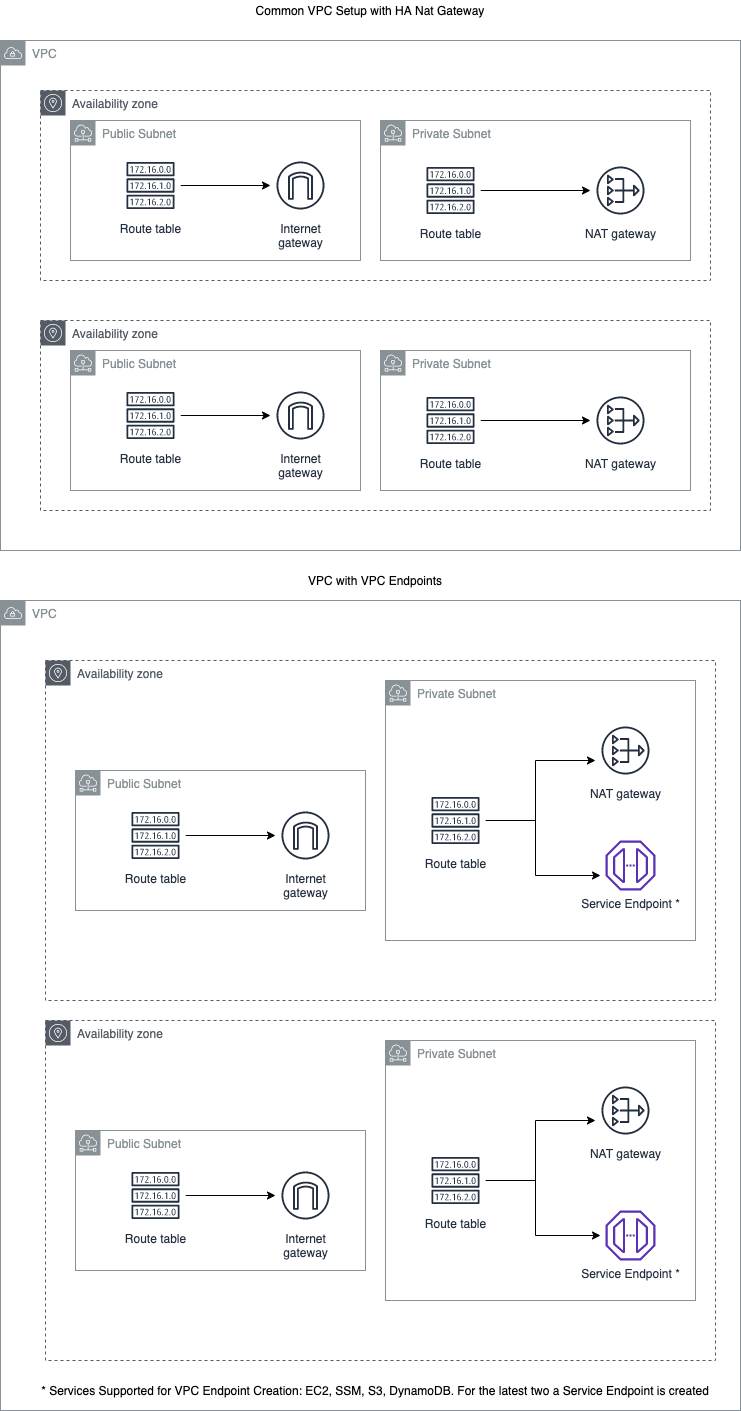

The diagram above was exported from draw.io. Its source (the exported page's mxGraphModel, read from the mxfile embedded in the PNG):
<mxGraphModel dx="1258" dy="845" grid="1" gridSize="10" guides="1" tooltips="1" connect="1" arrows="1" fold="1" page="1" pageScale="1" pageWidth="827" pageHeight="1169" math="0" shadow="0">
  <root>
    <mxCell id="0" />
    <mxCell id="1" parent="0" />
    <mxCell id="lH7timbHqTs32q7ymUfH-1" value="VPC" style="outlineConnect=0;gradientColor=none;html=1;whiteSpace=wrap;fontSize=12;fontStyle=0;shape=mxgraph.aws4.group;grIcon=mxgraph.aws4.group_vpc;strokeColor=#879196;fillColor=none;verticalAlign=top;align=left;spacingLeft=30;fontColor=#879196;dashed=0;" vertex="1" parent="1">
      <mxGeometry x="150" y="230" width="740" height="510" as="geometry" />
    </mxCell>
    <mxCell id="lH7timbHqTs32q7ymUfH-2" value="Availability zone" style="outlineConnect=0;gradientColor=none;html=1;whiteSpace=wrap;fontSize=12;fontStyle=0;shape=mxgraph.aws4.group;grIcon=mxgraph.aws4.group_availability_zone;strokeColor=#545B64;fillColor=none;verticalAlign=top;align=left;spacingLeft=30;fontColor=#545B64;dashed=1;" vertex="1" parent="1">
      <mxGeometry x="190" y="280" width="670" height="190" as="geometry" />
    </mxCell>
    <mxCell id="lH7timbHqTs32q7ymUfH-4" value="Public Subnet" style="outlineConnect=0;gradientColor=none;html=1;whiteSpace=wrap;fontSize=12;fontStyle=0;shape=mxgraph.aws4.group;grIcon=mxgraph.aws4.group_subnet;strokeColor=#879196;fillColor=none;verticalAlign=top;align=left;spacingLeft=30;fontColor=#879196;dashed=0;" vertex="1" parent="1">
      <mxGeometry x="220" y="310" width="290" height="140" as="geometry" />
    </mxCell>
    <mxCell id="lH7timbHqTs32q7ymUfH-6" value="Private Subnet" style="outlineConnect=0;gradientColor=none;html=1;whiteSpace=wrap;fontSize=12;fontStyle=0;shape=mxgraph.aws4.group;grIcon=mxgraph.aws4.group_subnet;strokeColor=#879196;fillColor=none;verticalAlign=top;align=left;spacingLeft=30;fontColor=#879196;dashed=0;" vertex="1" parent="1">
      <mxGeometry x="530" y="310" width="310" height="140" as="geometry" />
    </mxCell>
    <mxCell id="lH7timbHqTs32q7ymUfH-26" value="Internet&#10;gateway" style="outlineConnect=0;fontColor=#232F3E;gradientColor=none;strokeColor=#232F3E;fillColor=#ffffff;dashed=0;verticalLabelPosition=bottom;verticalAlign=top;align=center;html=1;fontSize=12;fontStyle=0;aspect=fixed;shape=mxgraph.aws4.resourceIcon;resIcon=mxgraph.aws4.internet_gateway;" vertex="1" parent="1">
      <mxGeometry x="420" y="345" width="60" height="60" as="geometry" />
    </mxCell>
    <mxCell id="lH7timbHqTs32q7ymUfH-28" style="edgeStyle=orthogonalEdgeStyle;rounded=0;orthogonalLoop=1;jettySize=auto;html=1;" edge="1" parent="1" source="lH7timbHqTs32q7ymUfH-27" target="lH7timbHqTs32q7ymUfH-26">
      <mxGeometry relative="1" as="geometry" />
    </mxCell>
    <mxCell id="lH7timbHqTs32q7ymUfH-27" value="Route table" style="outlineConnect=0;fontColor=#232F3E;gradientColor=none;strokeColor=#232F3E;fillColor=#ffffff;dashed=0;verticalLabelPosition=bottom;verticalAlign=top;align=center;html=1;fontSize=12;fontStyle=0;aspect=fixed;shape=mxgraph.aws4.resourceIcon;resIcon=mxgraph.aws4.route_table;" vertex="1" parent="1">
      <mxGeometry x="270" y="345" width="60" height="60" as="geometry" />
    </mxCell>
    <mxCell id="lH7timbHqTs32q7ymUfH-32" style="edgeStyle=orthogonalEdgeStyle;rounded=0;orthogonalLoop=1;jettySize=auto;html=1;" edge="1" parent="1" source="lH7timbHqTs32q7ymUfH-29" target="lH7timbHqTs32q7ymUfH-31">
      <mxGeometry relative="1" as="geometry" />
    </mxCell>
    <mxCell id="lH7timbHqTs32q7ymUfH-29" value="Route table" style="outlineConnect=0;fontColor=#232F3E;gradientColor=none;strokeColor=#232F3E;fillColor=#ffffff;dashed=0;verticalLabelPosition=bottom;verticalAlign=top;align=center;html=1;fontSize=12;fontStyle=0;aspect=fixed;shape=mxgraph.aws4.resourceIcon;resIcon=mxgraph.aws4.route_table;" vertex="1" parent="1">
      <mxGeometry x="570" y="350" width="60" height="60" as="geometry" />
    </mxCell>
    <mxCell id="lH7timbHqTs32q7ymUfH-31" value="NAT gateway" style="outlineConnect=0;fontColor=#232F3E;gradientColor=none;strokeColor=#232F3E;fillColor=#ffffff;dashed=0;verticalLabelPosition=bottom;verticalAlign=top;align=center;html=1;fontSize=12;fontStyle=0;aspect=fixed;shape=mxgraph.aws4.resourceIcon;resIcon=mxgraph.aws4.nat_gateway;" vertex="1" parent="1">
      <mxGeometry x="740" y="350" width="60" height="60" as="geometry" />
    </mxCell>
    <mxCell id="lH7timbHqTs32q7ymUfH-34" value="Availability zone" style="outlineConnect=0;gradientColor=none;html=1;whiteSpace=wrap;fontSize=12;fontStyle=0;shape=mxgraph.aws4.group;grIcon=mxgraph.aws4.group_availability_zone;strokeColor=#545B64;fillColor=none;verticalAlign=top;align=left;spacingLeft=30;fontColor=#545B64;dashed=1;" vertex="1" parent="1">
      <mxGeometry x="190" y="510" width="670" height="190" as="geometry" />
    </mxCell>
    <mxCell id="lH7timbHqTs32q7ymUfH-35" value="Public Subnet" style="outlineConnect=0;gradientColor=none;html=1;whiteSpace=wrap;fontSize=12;fontStyle=0;shape=mxgraph.aws4.group;grIcon=mxgraph.aws4.group_subnet;strokeColor=#879196;fillColor=none;verticalAlign=top;align=left;spacingLeft=30;fontColor=#879196;dashed=0;" vertex="1" parent="1">
      <mxGeometry x="220" y="540" width="290" height="140" as="geometry" />
    </mxCell>
    <mxCell id="lH7timbHqTs32q7ymUfH-36" value="Private Subnet" style="outlineConnect=0;gradientColor=none;html=1;whiteSpace=wrap;fontSize=12;fontStyle=0;shape=mxgraph.aws4.group;grIcon=mxgraph.aws4.group_subnet;strokeColor=#879196;fillColor=none;verticalAlign=top;align=left;spacingLeft=30;fontColor=#879196;dashed=0;" vertex="1" parent="1">
      <mxGeometry x="530" y="540" width="310" height="140" as="geometry" />
    </mxCell>
    <mxCell id="lH7timbHqTs32q7ymUfH-37" value="Internet&#10;gateway" style="outlineConnect=0;fontColor=#232F3E;gradientColor=none;strokeColor=#232F3E;fillColor=#ffffff;dashed=0;verticalLabelPosition=bottom;verticalAlign=top;align=center;html=1;fontSize=12;fontStyle=0;aspect=fixed;shape=mxgraph.aws4.resourceIcon;resIcon=mxgraph.aws4.internet_gateway;" vertex="1" parent="1">
      <mxGeometry x="420" y="575" width="60" height="60" as="geometry" />
    </mxCell>
    <mxCell id="lH7timbHqTs32q7ymUfH-38" style="edgeStyle=orthogonalEdgeStyle;rounded=0;orthogonalLoop=1;jettySize=auto;html=1;" edge="1" parent="1" source="lH7timbHqTs32q7ymUfH-39" target="lH7timbHqTs32q7ymUfH-37">
      <mxGeometry relative="1" as="geometry" />
    </mxCell>
    <mxCell id="lH7timbHqTs32q7ymUfH-39" value="Route table" style="outlineConnect=0;fontColor=#232F3E;gradientColor=none;strokeColor=#232F3E;fillColor=#ffffff;dashed=0;verticalLabelPosition=bottom;verticalAlign=top;align=center;html=1;fontSize=12;fontStyle=0;aspect=fixed;shape=mxgraph.aws4.resourceIcon;resIcon=mxgraph.aws4.route_table;" vertex="1" parent="1">
      <mxGeometry x="270" y="575" width="60" height="60" as="geometry" />
    </mxCell>
    <mxCell id="lH7timbHqTs32q7ymUfH-40" style="edgeStyle=orthogonalEdgeStyle;rounded=0;orthogonalLoop=1;jettySize=auto;html=1;" edge="1" parent="1" source="lH7timbHqTs32q7ymUfH-41" target="lH7timbHqTs32q7ymUfH-42">
      <mxGeometry relative="1" as="geometry" />
    </mxCell>
    <mxCell id="lH7timbHqTs32q7ymUfH-41" value="Route table" style="outlineConnect=0;fontColor=#232F3E;gradientColor=none;strokeColor=#232F3E;fillColor=#ffffff;dashed=0;verticalLabelPosition=bottom;verticalAlign=top;align=center;html=1;fontSize=12;fontStyle=0;aspect=fixed;shape=mxgraph.aws4.resourceIcon;resIcon=mxgraph.aws4.route_table;" vertex="1" parent="1">
      <mxGeometry x="570" y="580" width="60" height="60" as="geometry" />
    </mxCell>
    <mxCell id="lH7timbHqTs32q7ymUfH-42" value="NAT gateway" style="outlineConnect=0;fontColor=#232F3E;gradientColor=none;strokeColor=#232F3E;fillColor=#ffffff;dashed=0;verticalLabelPosition=bottom;verticalAlign=top;align=center;html=1;fontSize=12;fontStyle=0;aspect=fixed;shape=mxgraph.aws4.resourceIcon;resIcon=mxgraph.aws4.nat_gateway;" vertex="1" parent="1">
      <mxGeometry x="740" y="580" width="60" height="60" as="geometry" />
    </mxCell>
    <mxCell id="lH7timbHqTs32q7ymUfH-58" value="VPC" style="outlineConnect=0;gradientColor=none;html=1;whiteSpace=wrap;fontSize=12;fontStyle=0;shape=mxgraph.aws4.group;grIcon=mxgraph.aws4.group_vpc;strokeColor=#879196;fillColor=none;verticalAlign=top;align=left;spacingLeft=30;fontColor=#879196;dashed=0;" vertex="1" parent="1">
      <mxGeometry x="150" y="790" width="740" height="810" as="geometry" />
    </mxCell>
    <mxCell id="lH7timbHqTs32q7ymUfH-59" value="Availability zone" style="outlineConnect=0;gradientColor=none;html=1;whiteSpace=wrap;fontSize=12;fontStyle=0;shape=mxgraph.aws4.group;grIcon=mxgraph.aws4.group_availability_zone;strokeColor=#545B64;fillColor=none;verticalAlign=top;align=left;spacingLeft=30;fontColor=#545B64;dashed=1;" vertex="1" parent="1">
      <mxGeometry x="195" y="850" width="670" height="340" as="geometry" />
    </mxCell>
    <mxCell id="lH7timbHqTs32q7ymUfH-60" value="Public Subnet" style="outlineConnect=0;gradientColor=none;html=1;whiteSpace=wrap;fontSize=12;fontStyle=0;shape=mxgraph.aws4.group;grIcon=mxgraph.aws4.group_subnet;strokeColor=#879196;fillColor=none;verticalAlign=top;align=left;spacingLeft=30;fontColor=#879196;dashed=0;" vertex="1" parent="1">
      <mxGeometry x="225" y="960" width="290" height="140" as="geometry" />
    </mxCell>
    <mxCell id="lH7timbHqTs32q7ymUfH-61" value="Private Subnet" style="outlineConnect=0;gradientColor=none;html=1;whiteSpace=wrap;fontSize=12;fontStyle=0;shape=mxgraph.aws4.group;grIcon=mxgraph.aws4.group_subnet;strokeColor=#879196;fillColor=none;verticalAlign=top;align=left;spacingLeft=30;fontColor=#879196;dashed=0;" vertex="1" parent="1">
      <mxGeometry x="535" y="870" width="310" height="260" as="geometry" />
    </mxCell>
    <mxCell id="lH7timbHqTs32q7ymUfH-62" value="Internet&#10;gateway" style="outlineConnect=0;fontColor=#232F3E;gradientColor=none;strokeColor=#232F3E;fillColor=#ffffff;dashed=0;verticalLabelPosition=bottom;verticalAlign=top;align=center;html=1;fontSize=12;fontStyle=0;aspect=fixed;shape=mxgraph.aws4.resourceIcon;resIcon=mxgraph.aws4.internet_gateway;" vertex="1" parent="1">
      <mxGeometry x="425" y="995" width="60" height="60" as="geometry" />
    </mxCell>
    <mxCell id="lH7timbHqTs32q7ymUfH-63" style="edgeStyle=orthogonalEdgeStyle;rounded=0;orthogonalLoop=1;jettySize=auto;html=1;" edge="1" parent="1" source="lH7timbHqTs32q7ymUfH-64" target="lH7timbHqTs32q7ymUfH-62">
      <mxGeometry relative="1" as="geometry" />
    </mxCell>
    <mxCell id="lH7timbHqTs32q7ymUfH-64" value="Route table" style="outlineConnect=0;fontColor=#232F3E;gradientColor=none;strokeColor=#232F3E;fillColor=#ffffff;dashed=0;verticalLabelPosition=bottom;verticalAlign=top;align=center;html=1;fontSize=12;fontStyle=0;aspect=fixed;shape=mxgraph.aws4.resourceIcon;resIcon=mxgraph.aws4.route_table;" vertex="1" parent="1">
      <mxGeometry x="275" y="995" width="60" height="60" as="geometry" />
    </mxCell>
    <mxCell id="lH7timbHqTs32q7ymUfH-65" style="edgeStyle=orthogonalEdgeStyle;rounded=0;orthogonalLoop=1;jettySize=auto;html=1;" edge="1" parent="1" source="lH7timbHqTs32q7ymUfH-67">
      <mxGeometry relative="1" as="geometry">
        <mxPoint x="745" y="950" as="targetPoint" />
        <Array as="points">
          <mxPoint x="685" y="1010" />
          <mxPoint x="685" y="950" />
        </Array>
      </mxGeometry>
    </mxCell>
    <mxCell id="lH7timbHqTs32q7ymUfH-66" style="edgeStyle=orthogonalEdgeStyle;rounded=0;orthogonalLoop=1;jettySize=auto;html=1;" edge="1" parent="1" source="lH7timbHqTs32q7ymUfH-67">
      <mxGeometry relative="1" as="geometry">
        <mxPoint x="750" y="1065" as="targetPoint" />
        <Array as="points">
          <mxPoint x="685" y="1010" />
          <mxPoint x="685" y="1065" />
        </Array>
      </mxGeometry>
    </mxCell>
    <mxCell id="lH7timbHqTs32q7ymUfH-67" value="Route table" style="outlineConnect=0;fontColor=#232F3E;gradientColor=none;strokeColor=#232F3E;fillColor=#ffffff;dashed=0;verticalLabelPosition=bottom;verticalAlign=top;align=center;html=1;fontSize=12;fontStyle=0;aspect=fixed;shape=mxgraph.aws4.resourceIcon;resIcon=mxgraph.aws4.route_table;" vertex="1" parent="1">
      <mxGeometry x="575" y="980" width="60" height="60" as="geometry" />
    </mxCell>
    <mxCell id="lH7timbHqTs32q7ymUfH-68" value="NAT gateway" style="outlineConnect=0;fontColor=#232F3E;gradientColor=none;strokeColor=#232F3E;fillColor=#ffffff;dashed=0;verticalLabelPosition=bottom;verticalAlign=top;align=center;html=1;fontSize=12;fontStyle=0;aspect=fixed;shape=mxgraph.aws4.resourceIcon;resIcon=mxgraph.aws4.nat_gateway;" vertex="1" parent="1">
      <mxGeometry x="745" y="910" width="60" height="60" as="geometry" />
    </mxCell>
    <mxCell id="lH7timbHqTs32q7ymUfH-69" value="Service Endpoint *" style="outlineConnect=0;fontColor=#232F3E;gradientColor=none;fillColor=#5A30B5;strokeColor=none;dashed=0;verticalLabelPosition=bottom;verticalAlign=top;align=center;html=1;fontSize=12;fontStyle=0;aspect=fixed;pointerEvents=1;shape=mxgraph.aws4.endpoint;" vertex="1" parent="1">
      <mxGeometry x="755" y="1030" width="50" height="50" as="geometry" />
    </mxCell>
    <mxCell id="lH7timbHqTs32q7ymUfH-70" value="Availability zone" style="outlineConnect=0;gradientColor=none;html=1;whiteSpace=wrap;fontSize=12;fontStyle=0;shape=mxgraph.aws4.group;grIcon=mxgraph.aws4.group_availability_zone;strokeColor=#545B64;fillColor=none;verticalAlign=top;align=left;spacingLeft=30;fontColor=#545B64;dashed=1;" vertex="1" parent="1">
      <mxGeometry x="195" y="1210" width="670" height="340" as="geometry" />
    </mxCell>
    <mxCell id="lH7timbHqTs32q7ymUfH-71" value="Public Subnet" style="outlineConnect=0;gradientColor=none;html=1;whiteSpace=wrap;fontSize=12;fontStyle=0;shape=mxgraph.aws4.group;grIcon=mxgraph.aws4.group_subnet;strokeColor=#879196;fillColor=none;verticalAlign=top;align=left;spacingLeft=30;fontColor=#879196;dashed=0;" vertex="1" parent="1">
      <mxGeometry x="225" y="1320" width="290" height="140" as="geometry" />
    </mxCell>
    <mxCell id="lH7timbHqTs32q7ymUfH-72" value="Private Subnet" style="outlineConnect=0;gradientColor=none;html=1;whiteSpace=wrap;fontSize=12;fontStyle=0;shape=mxgraph.aws4.group;grIcon=mxgraph.aws4.group_subnet;strokeColor=#879196;fillColor=none;verticalAlign=top;align=left;spacingLeft=30;fontColor=#879196;dashed=0;" vertex="1" parent="1">
      <mxGeometry x="535" y="1230" width="310" height="260" as="geometry" />
    </mxCell>
    <mxCell id="lH7timbHqTs32q7ymUfH-73" value="Internet&#10;gateway" style="outlineConnect=0;fontColor=#232F3E;gradientColor=none;strokeColor=#232F3E;fillColor=#ffffff;dashed=0;verticalLabelPosition=bottom;verticalAlign=top;align=center;html=1;fontSize=12;fontStyle=0;aspect=fixed;shape=mxgraph.aws4.resourceIcon;resIcon=mxgraph.aws4.internet_gateway;" vertex="1" parent="1">
      <mxGeometry x="425" y="1355" width="60" height="60" as="geometry" />
    </mxCell>
    <mxCell id="lH7timbHqTs32q7ymUfH-74" style="edgeStyle=orthogonalEdgeStyle;rounded=0;orthogonalLoop=1;jettySize=auto;html=1;" edge="1" parent="1" source="lH7timbHqTs32q7ymUfH-75" target="lH7timbHqTs32q7ymUfH-73">
      <mxGeometry relative="1" as="geometry" />
    </mxCell>
    <mxCell id="lH7timbHqTs32q7ymUfH-75" value="Route table" style="outlineConnect=0;fontColor=#232F3E;gradientColor=none;strokeColor=#232F3E;fillColor=#ffffff;dashed=0;verticalLabelPosition=bottom;verticalAlign=top;align=center;html=1;fontSize=12;fontStyle=0;aspect=fixed;shape=mxgraph.aws4.resourceIcon;resIcon=mxgraph.aws4.route_table;" vertex="1" parent="1">
      <mxGeometry x="275" y="1355" width="60" height="60" as="geometry" />
    </mxCell>
    <mxCell id="lH7timbHqTs32q7ymUfH-76" style="edgeStyle=orthogonalEdgeStyle;rounded=0;orthogonalLoop=1;jettySize=auto;html=1;" edge="1" parent="1" source="lH7timbHqTs32q7ymUfH-78">
      <mxGeometry relative="1" as="geometry">
        <mxPoint x="745" y="1310" as="targetPoint" />
        <Array as="points">
          <mxPoint x="685" y="1370" />
          <mxPoint x="685" y="1310" />
        </Array>
      </mxGeometry>
    </mxCell>
    <mxCell id="lH7timbHqTs32q7ymUfH-77" style="edgeStyle=orthogonalEdgeStyle;rounded=0;orthogonalLoop=1;jettySize=auto;html=1;" edge="1" parent="1" source="lH7timbHqTs32q7ymUfH-78">
      <mxGeometry relative="1" as="geometry">
        <mxPoint x="750" y="1425" as="targetPoint" />
        <Array as="points">
          <mxPoint x="685" y="1370" />
          <mxPoint x="685" y="1425" />
        </Array>
      </mxGeometry>
    </mxCell>
    <mxCell id="lH7timbHqTs32q7ymUfH-78" value="Route table" style="outlineConnect=0;fontColor=#232F3E;gradientColor=none;strokeColor=#232F3E;fillColor=#ffffff;dashed=0;verticalLabelPosition=bottom;verticalAlign=top;align=center;html=1;fontSize=12;fontStyle=0;aspect=fixed;shape=mxgraph.aws4.resourceIcon;resIcon=mxgraph.aws4.route_table;" vertex="1" parent="1">
      <mxGeometry x="575" y="1340" width="60" height="60" as="geometry" />
    </mxCell>
    <mxCell id="lH7timbHqTs32q7ymUfH-79" value="NAT gateway" style="outlineConnect=0;fontColor=#232F3E;gradientColor=none;strokeColor=#232F3E;fillColor=#ffffff;dashed=0;verticalLabelPosition=bottom;verticalAlign=top;align=center;html=1;fontSize=12;fontStyle=0;aspect=fixed;shape=mxgraph.aws4.resourceIcon;resIcon=mxgraph.aws4.nat_gateway;" vertex="1" parent="1">
      <mxGeometry x="745" y="1270" width="60" height="60" as="geometry" />
    </mxCell>
    <mxCell id="lH7timbHqTs32q7ymUfH-80" value="* Services Supported for VPC Endpoint Creation: EC2, SSM, S3, DynamoDB. For the latest two a Service Endpoint is created" style="text;html=1;strokeColor=none;fillColor=none;align=center;verticalAlign=middle;whiteSpace=wrap;rounded=0;" vertex="1" parent="1">
      <mxGeometry x="185" y="1570" width="680" height="20" as="geometry" />
    </mxCell>
    <mxCell id="lH7timbHqTs32q7ymUfH-81" value="Service Endpoint *" style="outlineConnect=0;fontColor=#232F3E;gradientColor=none;fillColor=#5A30B5;strokeColor=none;dashed=0;verticalLabelPosition=bottom;verticalAlign=top;align=center;html=1;fontSize=12;fontStyle=0;aspect=fixed;pointerEvents=1;shape=mxgraph.aws4.endpoint;" vertex="1" parent="1">
      <mxGeometry x="755" y="1400" width="50" height="50" as="geometry" />
    </mxCell>
    <mxCell id="lH7timbHqTs32q7ymUfH-82" value="VPC with VPC Endpoints" style="text;html=1;strokeColor=none;fillColor=none;align=center;verticalAlign=middle;whiteSpace=wrap;rounded=0;" vertex="1" parent="1">
      <mxGeometry x="185" y="760" width="680" height="20" as="geometry" />
    </mxCell>
    <mxCell id="lH7timbHqTs32q7ymUfH-83" value="Common VPC Setup with HA Nat Gateway" style="text;html=1;strokeColor=none;fillColor=none;align=center;verticalAlign=middle;whiteSpace=wrap;rounded=0;" vertex="1" parent="1">
      <mxGeometry x="180" y="190" width="680" height="20" as="geometry" />
    </mxCell>
  </root>
</mxGraphModel>